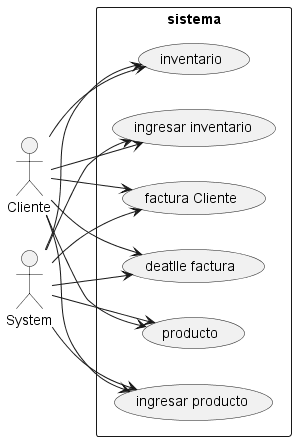

The diagram above was rendered by PlantUML. Its source (embedded in the PNG):
@startuml
left to right direction
actor Cliente as clien


rectangle "sistema" {
    usecase "factura Cliente" as Facturacleinte
    usecase "deatlle factura" as Dettalefactura
    usecase "producto" as Producto
    usecase "ingresar producto" as Ingresarproducto
    usecase "inventario" as Inventario
    usecase "ingresar inventario" as Ingresarinventario
    
}

clien --> Facturacleinte
clien --> Dettalefactura
clien --> Producto
clien --> Ingresarproducto
clien --> Inventario
clien --> Ingresarinventario

System --> Facturacleinte
System --> Dettalefactura
System --> Producto
System --> Ingresarproducto
System --> Inventario
System --> Ingresarinventario




@enduml